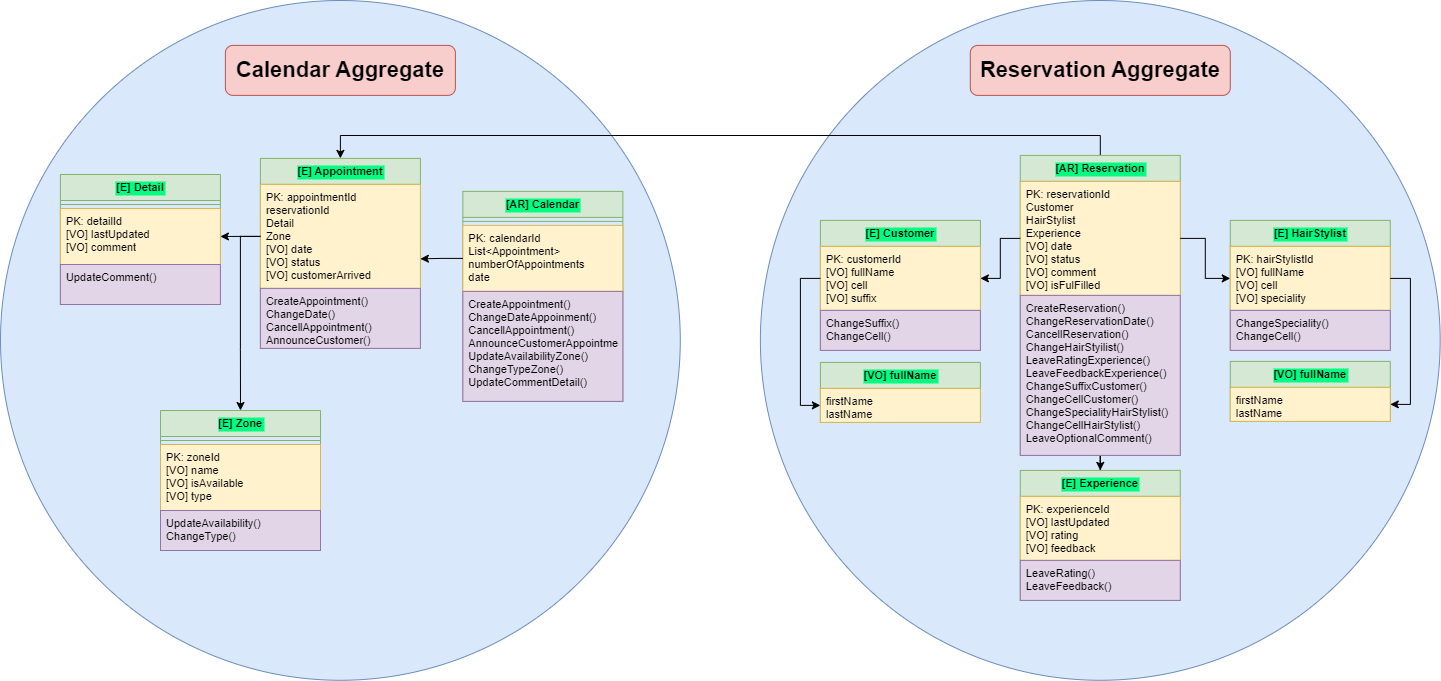

The diagram above was exported from draw.io. Its source (the exported page's mxGraphModel, read from the mxfile embedded in the PNG):
<mxGraphModel dx="796" dy="870" grid="1" gridSize="10" guides="1" tooltips="1" connect="1" arrows="1" fold="1" page="1" pageScale="1" pageWidth="850" pageHeight="1100" math="0" shadow="0">
  <root>
    <mxCell id="0" />
    <mxCell id="1" parent="0" />
    <mxCell id="hUQT7RBno_ay2DqV201Z-1" value="" style="ellipse;whiteSpace=wrap;html=1;aspect=fixed;fillColor=#dae8fc;strokeColor=#6c8ebf;" parent="1" vertex="1">
      <mxGeometry x="979.9999999999999" y="210" width="679.78" height="679.78" as="geometry" />
    </mxCell>
    <mxCell id="hUQT7RBno_ay2DqV201Z-2" value="[E] Appointment" style="swimlane;fontStyle=1;align=center;verticalAlign=top;childLayout=stackLayout;horizontal=1;startSize=26;horizontalStack=0;resizeParent=1;resizeParentMax=0;resizeLast=0;collapsible=1;marginBottom=0;labelBackgroundColor=#00FF80;fontSize=11;fillColor=#d5e8d4;strokeColor=#82b366;" parent="1" vertex="1">
      <mxGeometry x="1239.8899999999999" y="367.8899999999998" width="160" height="190" as="geometry">
        <mxRectangle x="-2040" y="3990" width="100" height="30" as="alternateBounds" />
      </mxGeometry>
    </mxCell>
    <mxCell id="hUQT7RBno_ay2DqV201Z-3" value="PK: appointmentId&#10;reservationId&#10;Detail&#10;Zone&#10;[VO] date&#10;[VO] status&#10;[VO] customerArrived" style="text;strokeColor=#d6b656;fillColor=#fff2cc;align=left;verticalAlign=top;spacingLeft=4;spacingRight=4;overflow=hidden;rotatable=0;points=[[0,0.5],[1,0.5]];portConstraint=eastwest;fontSize=11;" parent="hUQT7RBno_ay2DqV201Z-2" vertex="1">
      <mxGeometry y="26" width="160" height="104" as="geometry" />
    </mxCell>
    <mxCell id="hUQT7RBno_ay2DqV201Z-4" value="CreateAppointment()&#10;ChangeDate()&#10;CancellAppointment()&#10;AnnounceCustomer()" style="text;strokeColor=#9673a6;fillColor=#e1d5e7;align=left;verticalAlign=top;spacingLeft=4;spacingRight=4;overflow=hidden;rotatable=0;points=[[0,0.5],[1,0.5]];portConstraint=eastwest;fontSize=11;" parent="hUQT7RBno_ay2DqV201Z-2" vertex="1">
      <mxGeometry y="130" width="160" height="60" as="geometry" />
    </mxCell>
    <mxCell id="hUQT7RBno_ay2DqV201Z-5" value="[AR] Calendar" style="swimlane;fontStyle=1;align=center;verticalAlign=top;childLayout=stackLayout;horizontal=1;startSize=26;horizontalStack=0;resizeParent=1;resizeParentMax=0;resizeLast=0;collapsible=1;marginBottom=0;labelBackgroundColor=#00FF80;fontSize=11;fillColor=#d5e8d4;strokeColor=#82b366;" parent="1" vertex="1">
      <mxGeometry x="1442.3600000000001" y="400.8899999999998" width="160" height="210" as="geometry">
        <mxRectangle x="-2285" y="3557" width="100" height="30" as="alternateBounds" />
      </mxGeometry>
    </mxCell>
    <mxCell id="hUQT7RBno_ay2DqV201Z-6" value="" style="line;strokeWidth=1;fillColor=none;align=left;verticalAlign=middle;spacingTop=-1;spacingLeft=3;spacingRight=3;rotatable=0;labelPosition=right;points=[];portConstraint=eastwest;strokeColor=inherit;labelBackgroundColor=#00FF80;fontSize=11;" parent="hUQT7RBno_ay2DqV201Z-5" vertex="1">
      <mxGeometry y="26" width="160" height="8" as="geometry" />
    </mxCell>
    <mxCell id="hUQT7RBno_ay2DqV201Z-7" value="PK: calendarId&#10;List&lt;Appointment&gt;&#10;numberOfAppointments&#10;date" style="text;strokeColor=#d6b656;fillColor=#fff2cc;align=left;verticalAlign=top;spacingLeft=4;spacingRight=4;overflow=hidden;rotatable=0;points=[[0,0.5],[1,0.5]];portConstraint=eastwest;fontSize=11;" parent="hUQT7RBno_ay2DqV201Z-5" vertex="1">
      <mxGeometry y="34" width="160" height="66" as="geometry" />
    </mxCell>
    <mxCell id="hUQT7RBno_ay2DqV201Z-8" value="CreateAppointment()&#10;ChangeDateAppoinment()&#10;CancellAppointment()&#10;AnnounceCustomerAppointment()&#10;UpdateAvailabilityZone()&#10;ChangeTypeZone()&#10;UpdateCommentDetail()&#10;" style="text;strokeColor=#9673a6;fillColor=#e1d5e7;align=left;verticalAlign=top;spacingLeft=4;spacingRight=4;overflow=hidden;rotatable=0;points=[[0,0.5],[1,0.5]];portConstraint=eastwest;fontSize=11;" parent="hUQT7RBno_ay2DqV201Z-5" vertex="1">
      <mxGeometry y="100" width="160" height="110" as="geometry" />
    </mxCell>
    <mxCell id="hUQT7RBno_ay2DqV201Z-9" value="[E] Zone" style="swimlane;fontStyle=1;align=center;verticalAlign=top;childLayout=stackLayout;horizontal=1;startSize=26;horizontalStack=0;resizeParent=1;resizeParentMax=0;resizeLast=0;collapsible=1;marginBottom=0;labelBackgroundColor=#00FF80;fontSize=11;fillColor=#d5e8d4;strokeColor=#82b366;" parent="1" vertex="1">
      <mxGeometry x="1140" y="619.9999999999998" width="160" height="140" as="geometry">
        <mxRectangle x="-2090" y="3970" width="100" height="30" as="alternateBounds" />
      </mxGeometry>
    </mxCell>
    <mxCell id="hUQT7RBno_ay2DqV201Z-10" value="" style="line;strokeWidth=1;fillColor=none;align=left;verticalAlign=middle;spacingTop=-1;spacingLeft=3;spacingRight=3;rotatable=0;labelPosition=right;points=[];portConstraint=eastwest;strokeColor=inherit;labelBackgroundColor=#00FF80;fontSize=11;" parent="hUQT7RBno_ay2DqV201Z-9" vertex="1">
      <mxGeometry y="26" width="160" height="8" as="geometry" />
    </mxCell>
    <mxCell id="hUQT7RBno_ay2DqV201Z-11" value="PK: zoneId&#10;[VO] name&#10;[VO] isAvailable&#10;[VO] type&#10;" style="text;strokeColor=#d6b656;fillColor=#fff2cc;align=left;verticalAlign=top;spacingLeft=4;spacingRight=4;overflow=hidden;rotatable=0;points=[[0,0.5],[1,0.5]];portConstraint=eastwest;fontSize=11;" parent="hUQT7RBno_ay2DqV201Z-9" vertex="1">
      <mxGeometry y="34" width="160" height="66" as="geometry" />
    </mxCell>
    <mxCell id="hUQT7RBno_ay2DqV201Z-12" value="UpdateAvailability()&#10;ChangeType()" style="text;strokeColor=#9673a6;fillColor=#e1d5e7;align=left;verticalAlign=top;spacingLeft=4;spacingRight=4;overflow=hidden;rotatable=0;points=[[0,0.5],[1,0.5]];portConstraint=eastwest;fontSize=11;" parent="hUQT7RBno_ay2DqV201Z-9" vertex="1">
      <mxGeometry y="100" width="160" height="40" as="geometry" />
    </mxCell>
    <mxCell id="hUQT7RBno_ay2DqV201Z-15" value="[E] Detail" style="swimlane;fontStyle=1;align=center;verticalAlign=top;childLayout=stackLayout;horizontal=1;startSize=26;horizontalStack=0;resizeParent=1;resizeParentMax=0;resizeLast=0;collapsible=1;marginBottom=0;labelBackgroundColor=#00FF80;fontSize=11;fillColor=#d5e8d4;strokeColor=#82b366;" parent="1" vertex="1">
      <mxGeometry x="1039.8899999999999" y="383.9999999999998" width="160" height="130" as="geometry">
        <mxRectangle x="-2090" y="3970" width="100" height="30" as="alternateBounds" />
      </mxGeometry>
    </mxCell>
    <mxCell id="hUQT7RBno_ay2DqV201Z-16" value="" style="line;strokeWidth=1;fillColor=none;align=left;verticalAlign=middle;spacingTop=-1;spacingLeft=3;spacingRight=3;rotatable=0;labelPosition=right;points=[];portConstraint=eastwest;strokeColor=inherit;labelBackgroundColor=#00FF80;fontSize=11;" parent="hUQT7RBno_ay2DqV201Z-15" vertex="1">
      <mxGeometry y="26" width="160" height="8" as="geometry" />
    </mxCell>
    <mxCell id="hUQT7RBno_ay2DqV201Z-17" value="PK: detailId&#10;[VO] lastUpdated&#10;[VO] comment" style="text;strokeColor=#d6b656;fillColor=#fff2cc;align=left;verticalAlign=top;spacingLeft=4;spacingRight=4;overflow=hidden;rotatable=0;points=[[0,0.5],[1,0.5]];portConstraint=eastwest;fontSize=11;" parent="hUQT7RBno_ay2DqV201Z-15" vertex="1">
      <mxGeometry y="34" width="160" height="56" as="geometry" />
    </mxCell>
    <mxCell id="hUQT7RBno_ay2DqV201Z-18" value="UpdateComment()" style="text;strokeColor=#9673a6;fillColor=#e1d5e7;align=left;verticalAlign=top;spacingLeft=4;spacingRight=4;overflow=hidden;rotatable=0;points=[[0,0.5],[1,0.5]];portConstraint=eastwest;fontSize=11;" parent="hUQT7RBno_ay2DqV201Z-15" vertex="1">
      <mxGeometry y="90" width="160" height="40" as="geometry" />
    </mxCell>
    <mxCell id="hUQT7RBno_ay2DqV201Z-19" style="edgeStyle=orthogonalEdgeStyle;rounded=0;orthogonalLoop=1;jettySize=auto;html=1;" parent="1" source="hUQT7RBno_ay2DqV201Z-7" edge="1">
      <mxGeometry relative="1" as="geometry">
        <mxPoint x="1399.8899999999999" y="468.3299999999996" as="targetPoint" />
      </mxGeometry>
    </mxCell>
    <mxCell id="hUQT7RBno_ay2DqV201Z-21" style="edgeStyle=orthogonalEdgeStyle;rounded=0;orthogonalLoop=1;jettySize=auto;html=1;entryX=1;entryY=0.5;entryDx=0;entryDy=0;" parent="1" source="hUQT7RBno_ay2DqV201Z-3" target="hUQT7RBno_ay2DqV201Z-17" edge="1">
      <mxGeometry relative="1" as="geometry" />
    </mxCell>
    <mxCell id="hUQT7RBno_ay2DqV201Z-23" value="c" style="ellipse;whiteSpace=wrap;html=1;aspect=fixed;fillColor=#dae8fc;strokeColor=#6c8ebf;" parent="1" vertex="1">
      <mxGeometry x="1739.8899999999999" y="210" width="679.78" height="679.78" as="geometry" />
    </mxCell>
    <mxCell id="hUQT7RBno_ay2DqV201Z-24" style="edgeStyle=orthogonalEdgeStyle;rounded=0;orthogonalLoop=1;jettySize=auto;html=1;entryX=0.5;entryY=0;entryDx=0;entryDy=0;" parent="1" source="hUQT7RBno_ay2DqV201Z-25" target="hUQT7RBno_ay2DqV201Z-38" edge="1">
      <mxGeometry relative="1" as="geometry" />
    </mxCell>
    <mxCell id="pU88YwnOe0TlGoRAAzEe-1" style="edgeStyle=orthogonalEdgeStyle;rounded=0;orthogonalLoop=1;jettySize=auto;html=1;entryX=0.5;entryY=0;entryDx=0;entryDy=0;" edge="1" parent="1" source="hUQT7RBno_ay2DqV201Z-25" target="hUQT7RBno_ay2DqV201Z-2">
      <mxGeometry relative="1" as="geometry">
        <Array as="points">
          <mxPoint x="2080" y="345" />
          <mxPoint x="1320" y="345" />
        </Array>
      </mxGeometry>
    </mxCell>
    <mxCell id="hUQT7RBno_ay2DqV201Z-25" value="[AR] Reservation" style="swimlane;fontStyle=1;align=center;verticalAlign=top;childLayout=stackLayout;horizontal=1;startSize=26;horizontalStack=0;resizeParent=1;resizeParentMax=0;resizeLast=0;collapsible=1;marginBottom=0;labelBackgroundColor=#00FF80;fontSize=11;fillColor=#d5e8d4;strokeColor=#82b366;" parent="1" vertex="1">
      <mxGeometry x="1999.7799999999997" y="364.89" width="160" height="300" as="geometry">
        <mxRectangle x="-2040" y="3410" width="100" height="30" as="alternateBounds" />
      </mxGeometry>
    </mxCell>
    <mxCell id="hUQT7RBno_ay2DqV201Z-26" value="PK: reservationId&#10;Customer&#10;HairStylist&#10;Experience&#10;[VO] date&#10;[VO] status&#10;[VO] comment&#10;[VO] isFulFilled" style="text;strokeColor=#d6b656;fillColor=#fff2cc;align=left;verticalAlign=top;spacingLeft=4;spacingRight=4;overflow=hidden;rotatable=0;points=[[0,0.5],[1,0.5]];portConstraint=eastwest;fontSize=11;" parent="hUQT7RBno_ay2DqV201Z-25" vertex="1">
      <mxGeometry y="26" width="160" height="114" as="geometry" />
    </mxCell>
    <mxCell id="hUQT7RBno_ay2DqV201Z-27" value="CreateReservation()&#10;ChangeReservationDate()&#10;CancellReservation()&#10;ChangeHairStyilist()&#10;LeaveRatingExperience()&#10;LeaveFeedbackExperience()&#10;ChangeSuffixCustomer()&#10;ChangeCellCustomer()&#10;ChangeSpecialityHairStylist()&#10;ChangeCellHairStylist()&#10;LeaveOptionalComment()&#10;" style="text;strokeColor=#9673a6;fillColor=#e1d5e7;align=left;verticalAlign=top;spacingLeft=4;spacingRight=4;overflow=hidden;rotatable=0;points=[[0,0.5],[1,0.5]];portConstraint=eastwest;fontSize=11;" parent="hUQT7RBno_ay2DqV201Z-25" vertex="1">
      <mxGeometry y="140" width="160" height="160" as="geometry" />
    </mxCell>
    <mxCell id="hUQT7RBno_ay2DqV201Z-28" value="[E] Customer" style="swimlane;fontStyle=1;align=center;verticalAlign=top;childLayout=stackLayout;horizontal=1;startSize=26;horizontalStack=0;resizeParent=1;resizeParentMax=0;resizeLast=0;collapsible=1;marginBottom=0;labelBackgroundColor=#00FF80;fontSize=11;fillColor=#d5e8d4;strokeColor=#82b366;" parent="1" vertex="1">
      <mxGeometry x="1799.8900000000003" y="429.89" width="160" height="130" as="geometry">
        <mxRectangle x="-2040" y="3410" width="100" height="30" as="alternateBounds" />
      </mxGeometry>
    </mxCell>
    <mxCell id="hUQT7RBno_ay2DqV201Z-29" value="PK: customerId&#10;[VO] fullName&#10;[VO] cell&#10;[VO] suffix" style="text;strokeColor=#d6b656;fillColor=#fff2cc;align=left;verticalAlign=top;spacingLeft=4;spacingRight=4;overflow=hidden;rotatable=0;points=[[0,0.5],[1,0.5]];portConstraint=eastwest;fontSize=11;" parent="hUQT7RBno_ay2DqV201Z-28" vertex="1">
      <mxGeometry y="26" width="160" height="64" as="geometry" />
    </mxCell>
    <mxCell id="hUQT7RBno_ay2DqV201Z-30" value="ChangeSuffix()&#10;ChangeCell()" style="text;strokeColor=#9673a6;fillColor=#e1d5e7;align=left;verticalAlign=top;spacingLeft=4;spacingRight=4;overflow=hidden;rotatable=0;points=[[0,0.5],[1,0.5]];portConstraint=eastwest;fontSize=11;" parent="hUQT7RBno_ay2DqV201Z-28" vertex="1">
      <mxGeometry y="90" width="160" height="40" as="geometry" />
    </mxCell>
    <mxCell id="hUQT7RBno_ay2DqV201Z-31" value="[VO] fullName" style="swimlane;fontStyle=1;align=center;verticalAlign=top;childLayout=stackLayout;horizontal=1;startSize=26;horizontalStack=0;resizeParent=1;resizeParentMax=0;resizeLast=0;collapsible=1;marginBottom=0;labelBackgroundColor=#00FF80;fontSize=11;fillColor=#d5e8d4;strokeColor=#82b366;" parent="1" vertex="1">
      <mxGeometry x="1799.8899999999999" y="571.8899999999998" width="160" height="60" as="geometry">
        <mxRectangle x="-2090" y="3970" width="100" height="30" as="alternateBounds" />
      </mxGeometry>
    </mxCell>
    <mxCell id="hUQT7RBno_ay2DqV201Z-32" value="firstName&#10;lastName&#10;" style="text;strokeColor=#d6b656;fillColor=#fff2cc;align=left;verticalAlign=top;spacingLeft=4;spacingRight=4;overflow=hidden;rotatable=0;points=[[0,0.5],[1,0.5]];portConstraint=eastwest;fontSize=11;" parent="hUQT7RBno_ay2DqV201Z-31" vertex="1">
      <mxGeometry y="26" width="160" height="34" as="geometry" />
    </mxCell>
    <mxCell id="hUQT7RBno_ay2DqV201Z-33" style="edgeStyle=orthogonalEdgeStyle;rounded=0;orthogonalLoop=1;jettySize=auto;html=1;entryX=0;entryY=0.5;entryDx=0;entryDy=0;" parent="1" source="hUQT7RBno_ay2DqV201Z-29" target="hUQT7RBno_ay2DqV201Z-32" edge="1">
      <mxGeometry relative="1" as="geometry" />
    </mxCell>
    <mxCell id="hUQT7RBno_ay2DqV201Z-34" style="edgeStyle=orthogonalEdgeStyle;rounded=0;orthogonalLoop=1;jettySize=auto;html=1;entryX=1;entryY=0.5;entryDx=0;entryDy=0;" parent="1" source="hUQT7RBno_ay2DqV201Z-26" target="hUQT7RBno_ay2DqV201Z-29" edge="1">
      <mxGeometry relative="1" as="geometry" />
    </mxCell>
    <mxCell id="hUQT7RBno_ay2DqV201Z-35" value="[E] HairStylist" style="swimlane;fontStyle=1;align=center;verticalAlign=top;childLayout=stackLayout;horizontal=1;startSize=26;horizontalStack=0;resizeParent=1;resizeParentMax=0;resizeLast=0;collapsible=1;marginBottom=0;labelBackgroundColor=#00FF80;fontSize=11;fillColor=#d5e8d4;strokeColor=#82b366;" parent="1" vertex="1">
      <mxGeometry x="2209.7799999999997" y="429.89" width="160" height="130" as="geometry">
        <mxRectangle x="-2040" y="3410" width="100" height="30" as="alternateBounds" />
      </mxGeometry>
    </mxCell>
    <mxCell id="hUQT7RBno_ay2DqV201Z-36" value="PK: hairStylistId&#10;[VO] fullName&#10;[VO] cell&#10;[VO] speciality" style="text;strokeColor=#d6b656;fillColor=#fff2cc;align=left;verticalAlign=top;spacingLeft=4;spacingRight=4;overflow=hidden;rotatable=0;points=[[0,0.5],[1,0.5]];portConstraint=eastwest;fontSize=11;" parent="hUQT7RBno_ay2DqV201Z-35" vertex="1">
      <mxGeometry y="26" width="160" height="64" as="geometry" />
    </mxCell>
    <mxCell id="hUQT7RBno_ay2DqV201Z-37" value="ChangeSpeciality()&#10;ChangeCell()" style="text;strokeColor=#9673a6;fillColor=#e1d5e7;align=left;verticalAlign=top;spacingLeft=4;spacingRight=4;overflow=hidden;rotatable=0;points=[[0,0.5],[1,0.5]];portConstraint=eastwest;fontSize=11;" parent="hUQT7RBno_ay2DqV201Z-35" vertex="1">
      <mxGeometry y="90" width="160" height="40" as="geometry" />
    </mxCell>
    <mxCell id="hUQT7RBno_ay2DqV201Z-38" value="[E] Experience" style="swimlane;fontStyle=1;align=center;verticalAlign=top;childLayout=stackLayout;horizontal=1;startSize=26;horizontalStack=0;resizeParent=1;resizeParentMax=0;resizeLast=0;collapsible=1;marginBottom=0;labelBackgroundColor=#00FF80;fontSize=11;fillColor=#d5e8d4;strokeColor=#82b366;" parent="1" vertex="1">
      <mxGeometry x="1999.7799999999997" y="679.89" width="160" height="130" as="geometry">
        <mxRectangle x="-2040" y="3410" width="100" height="30" as="alternateBounds" />
      </mxGeometry>
    </mxCell>
    <mxCell id="hUQT7RBno_ay2DqV201Z-39" value="PK: experienceId&#10;[VO] lastUpdated&#10;[VO] rating&#10;[VO] feedback" style="text;strokeColor=#d6b656;fillColor=#fff2cc;align=left;verticalAlign=top;spacingLeft=4;spacingRight=4;overflow=hidden;rotatable=0;points=[[0,0.5],[1,0.5]];portConstraint=eastwest;fontSize=11;" parent="hUQT7RBno_ay2DqV201Z-38" vertex="1">
      <mxGeometry y="26" width="160" height="64" as="geometry" />
    </mxCell>
    <mxCell id="hUQT7RBno_ay2DqV201Z-40" value="LeaveRating()&#10;LeaveFeedback()" style="text;strokeColor=#9673a6;fillColor=#e1d5e7;align=left;verticalAlign=top;spacingLeft=4;spacingRight=4;overflow=hidden;rotatable=0;points=[[0,0.5],[1,0.5]];portConstraint=eastwest;fontSize=11;" parent="hUQT7RBno_ay2DqV201Z-38" vertex="1">
      <mxGeometry y="90" width="160" height="40" as="geometry" />
    </mxCell>
    <mxCell id="hUQT7RBno_ay2DqV201Z-41" style="edgeStyle=orthogonalEdgeStyle;rounded=0;orthogonalLoop=1;jettySize=auto;html=1;entryX=0;entryY=0.5;entryDx=0;entryDy=0;" parent="1" source="hUQT7RBno_ay2DqV201Z-26" target="hUQT7RBno_ay2DqV201Z-36" edge="1">
      <mxGeometry relative="1" as="geometry" />
    </mxCell>
    <mxCell id="hUQT7RBno_ay2DqV201Z-42" value="&lt;b style=&quot;border-color: var(--border-color);&quot;&gt;&lt;font style=&quot;border-color: var(--border-color); font-size: 22px;&quot;&gt;Calendar Aggregate&lt;/font&gt;&lt;/b&gt;" style="rounded=1;whiteSpace=wrap;html=1;fillColor=#f8cecc;strokeColor=#b85450;" parent="1" vertex="1">
      <mxGeometry x="1204.8899999999999" y="254.89" width="230" height="50" as="geometry" />
    </mxCell>
    <mxCell id="hUQT7RBno_ay2DqV201Z-43" value="&lt;b style=&quot;border-color: var(--border-color);&quot;&gt;&lt;font style=&quot;border-color: var(--border-color); font-size: 22px;&quot;&gt;Reservation Aggregate&lt;/font&gt;&lt;/b&gt;" style="rounded=1;whiteSpace=wrap;html=1;fillColor=#f8cecc;strokeColor=#b85450;" parent="1" vertex="1">
      <mxGeometry x="1949.7799999999997" y="254.89" width="260" height="50" as="geometry" />
    </mxCell>
    <mxCell id="hUQT7RBno_ay2DqV201Z-44" value="[VO] fullName" style="swimlane;fontStyle=1;align=center;verticalAlign=top;childLayout=stackLayout;horizontal=1;startSize=26;horizontalStack=0;resizeParent=1;resizeParentMax=0;resizeLast=0;collapsible=1;marginBottom=0;labelBackgroundColor=#00FF80;fontSize=11;fillColor=#d5e8d4;strokeColor=#82b366;" parent="1" vertex="1">
      <mxGeometry x="2209.7799999999997" y="570.8899999999998" width="160" height="60" as="geometry">
        <mxRectangle x="-2090" y="3970" width="100" height="30" as="alternateBounds" />
      </mxGeometry>
    </mxCell>
    <mxCell id="hUQT7RBno_ay2DqV201Z-45" value="firstName&#10;lastName&#10;" style="text;strokeColor=#d6b656;fillColor=#fff2cc;align=left;verticalAlign=top;spacingLeft=4;spacingRight=4;overflow=hidden;rotatable=0;points=[[0,0.5],[1,0.5]];portConstraint=eastwest;fontSize=11;" parent="hUQT7RBno_ay2DqV201Z-44" vertex="1">
      <mxGeometry y="26" width="160" height="34" as="geometry" />
    </mxCell>
    <mxCell id="hUQT7RBno_ay2DqV201Z-46" style="edgeStyle=orthogonalEdgeStyle;rounded=0;orthogonalLoop=1;jettySize=auto;html=1;entryX=1;entryY=0.5;entryDx=0;entryDy=0;" parent="1" source="hUQT7RBno_ay2DqV201Z-36" target="hUQT7RBno_ay2DqV201Z-45" edge="1">
      <mxGeometry relative="1" as="geometry">
        <Array as="points">
          <mxPoint x="2389.89" y="487.89" />
          <mxPoint x="2389.89" y="613.89" />
        </Array>
      </mxGeometry>
    </mxCell>
    <mxCell id="1zHiQwFtpyqtu3dCkBmo-1" style="edgeStyle=orthogonalEdgeStyle;rounded=0;orthogonalLoop=1;jettySize=auto;html=1;entryX=0.5;entryY=0;entryDx=0;entryDy=0;" parent="1" source="hUQT7RBno_ay2DqV201Z-3" target="hUQT7RBno_ay2DqV201Z-9" edge="1">
      <mxGeometry relative="1" as="geometry" />
    </mxCell>
  </root>
</mxGraphModel>